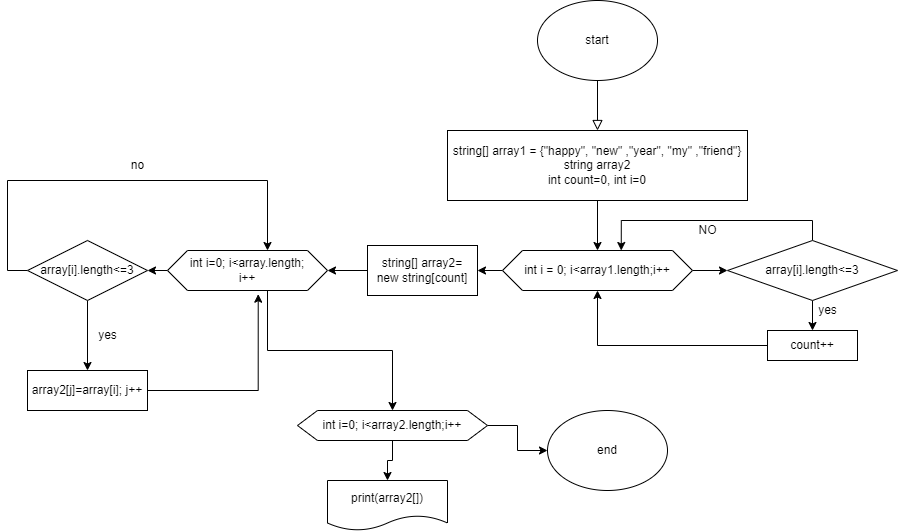

The diagram above was exported from draw.io. Its source (the exported page's mxGraphModel, read from the mxfile embedded in the PNG):
<mxGraphModel dx="2074" dy="670" grid="1" gridSize="10" guides="1" tooltips="1" connect="1" arrows="1" fold="1" page="1" pageScale="1" pageWidth="827" pageHeight="1169" math="0" shadow="0">
  <root>
    <mxCell id="WIyWlLk6GJQsqaUBKTNV-0" />
    <mxCell id="WIyWlLk6GJQsqaUBKTNV-1" parent="WIyWlLk6GJQsqaUBKTNV-0" />
    <mxCell id="WIyWlLk6GJQsqaUBKTNV-2" value="" style="rounded=0;html=1;jettySize=auto;orthogonalLoop=1;fontSize=11;endArrow=block;endFill=0;endSize=8;strokeWidth=1;shadow=0;labelBackgroundColor=none;edgeStyle=orthogonalEdgeStyle;" parent="WIyWlLk6GJQsqaUBKTNV-1" edge="1">
      <mxGeometry relative="1" as="geometry">
        <mxPoint x="220" y="120" as="sourcePoint" />
        <mxPoint x="220" y="170" as="targetPoint" />
      </mxGeometry>
    </mxCell>
    <mxCell id="8kD0TyP7jxWNcn00ZsDk-0" value="start" style="ellipse;whiteSpace=wrap;html=1;" vertex="1" parent="WIyWlLk6GJQsqaUBKTNV-1">
      <mxGeometry x="160" y="40" width="120" height="80" as="geometry" />
    </mxCell>
    <mxCell id="8kD0TyP7jxWNcn00ZsDk-16" style="edgeStyle=orthogonalEdgeStyle;rounded=0;orthogonalLoop=1;jettySize=auto;html=1;exitX=0.5;exitY=1;exitDx=0;exitDy=0;entryX=0.5;entryY=0;entryDx=0;entryDy=0;" edge="1" parent="WIyWlLk6GJQsqaUBKTNV-1" source="8kD0TyP7jxWNcn00ZsDk-1" target="8kD0TyP7jxWNcn00ZsDk-15">
      <mxGeometry relative="1" as="geometry" />
    </mxCell>
    <mxCell id="8kD0TyP7jxWNcn00ZsDk-1" value="string[] array1 = {&quot;happy&quot;, &quot;new&quot; ,&quot;year&quot;, &quot;my&quot; ,&quot;friend&quot;}&lt;br&gt;string array2&lt;br&gt;int count=0, int i=0" style="rounded=0;whiteSpace=wrap;html=1;" vertex="1" parent="WIyWlLk6GJQsqaUBKTNV-1">
      <mxGeometry x="70" y="170" width="300" height="70" as="geometry" />
    </mxCell>
    <mxCell id="8kD0TyP7jxWNcn00ZsDk-20" style="edgeStyle=orthogonalEdgeStyle;rounded=0;orthogonalLoop=1;jettySize=auto;html=1;exitX=0.5;exitY=1;exitDx=0;exitDy=0;entryX=0.5;entryY=0;entryDx=0;entryDy=0;" edge="1" parent="WIyWlLk6GJQsqaUBKTNV-1" source="8kD0TyP7jxWNcn00ZsDk-5" target="8kD0TyP7jxWNcn00ZsDk-17">
      <mxGeometry relative="1" as="geometry" />
    </mxCell>
    <mxCell id="8kD0TyP7jxWNcn00ZsDk-24" style="edgeStyle=orthogonalEdgeStyle;rounded=0;orthogonalLoop=1;jettySize=auto;html=1;exitX=0.5;exitY=0;exitDx=0;exitDy=0;entryX=0.625;entryY=0;entryDx=0;entryDy=0;" edge="1" parent="WIyWlLk6GJQsqaUBKTNV-1" source="8kD0TyP7jxWNcn00ZsDk-5" target="8kD0TyP7jxWNcn00ZsDk-15">
      <mxGeometry relative="1" as="geometry" />
    </mxCell>
    <mxCell id="8kD0TyP7jxWNcn00ZsDk-5" value="array[i].length&amp;lt;=3" style="rhombus;whiteSpace=wrap;html=1;" vertex="1" parent="WIyWlLk6GJQsqaUBKTNV-1">
      <mxGeometry x="350" y="280" width="170" height="60" as="geometry" />
    </mxCell>
    <mxCell id="8kD0TyP7jxWNcn00ZsDk-43" style="edgeStyle=orthogonalEdgeStyle;rounded=0;orthogonalLoop=1;jettySize=auto;html=1;exitX=0;exitY=0.5;exitDx=0;exitDy=0;entryX=1;entryY=0.5;entryDx=0;entryDy=0;" edge="1" parent="WIyWlLk6GJQsqaUBKTNV-1" source="8kD0TyP7jxWNcn00ZsDk-10" target="8kD0TyP7jxWNcn00ZsDk-32">
      <mxGeometry relative="1" as="geometry" />
    </mxCell>
    <mxCell id="8kD0TyP7jxWNcn00ZsDk-10" value="string[] array2=&lt;br&gt;new string[count]" style="rounded=0;whiteSpace=wrap;html=1;" vertex="1" parent="WIyWlLk6GJQsqaUBKTNV-1">
      <mxGeometry x="-10" y="285" width="110" height="50" as="geometry" />
    </mxCell>
    <mxCell id="8kD0TyP7jxWNcn00ZsDk-19" style="edgeStyle=orthogonalEdgeStyle;rounded=0;orthogonalLoop=1;jettySize=auto;html=1;exitX=1;exitY=0.5;exitDx=0;exitDy=0;entryX=0;entryY=0.5;entryDx=0;entryDy=0;" edge="1" parent="WIyWlLk6GJQsqaUBKTNV-1" source="8kD0TyP7jxWNcn00ZsDk-15" target="8kD0TyP7jxWNcn00ZsDk-5">
      <mxGeometry relative="1" as="geometry" />
    </mxCell>
    <mxCell id="8kD0TyP7jxWNcn00ZsDk-45" style="edgeStyle=orthogonalEdgeStyle;rounded=0;orthogonalLoop=1;jettySize=auto;html=1;exitX=0;exitY=0.5;exitDx=0;exitDy=0;entryX=1;entryY=0.5;entryDx=0;entryDy=0;" edge="1" parent="WIyWlLk6GJQsqaUBKTNV-1" source="8kD0TyP7jxWNcn00ZsDk-15" target="8kD0TyP7jxWNcn00ZsDk-10">
      <mxGeometry relative="1" as="geometry" />
    </mxCell>
    <mxCell id="8kD0TyP7jxWNcn00ZsDk-15" value="int i = 0; i&amp;lt;array1.length;i++" style="shape=hexagon;perimeter=hexagonPerimeter2;whiteSpace=wrap;html=1;fixedSize=1;" vertex="1" parent="WIyWlLk6GJQsqaUBKTNV-1">
      <mxGeometry x="125" y="290" width="190" height="40" as="geometry" />
    </mxCell>
    <mxCell id="8kD0TyP7jxWNcn00ZsDk-22" style="edgeStyle=orthogonalEdgeStyle;rounded=0;orthogonalLoop=1;jettySize=auto;html=1;exitX=0;exitY=0.5;exitDx=0;exitDy=0;entryX=0.5;entryY=1;entryDx=0;entryDy=0;" edge="1" parent="WIyWlLk6GJQsqaUBKTNV-1" source="8kD0TyP7jxWNcn00ZsDk-17" target="8kD0TyP7jxWNcn00ZsDk-15">
      <mxGeometry relative="1" as="geometry" />
    </mxCell>
    <mxCell id="8kD0TyP7jxWNcn00ZsDk-17" value="count++" style="rounded=0;whiteSpace=wrap;html=1;" vertex="1" parent="WIyWlLk6GJQsqaUBKTNV-1">
      <mxGeometry x="390" y="370" width="90" height="30" as="geometry" />
    </mxCell>
    <mxCell id="8kD0TyP7jxWNcn00ZsDk-21" value="yes" style="text;html=1;align=center;verticalAlign=middle;resizable=0;points=[];autosize=1;strokeColor=none;fillColor=none;" vertex="1" parent="WIyWlLk6GJQsqaUBKTNV-1">
      <mxGeometry x="430" y="335" width="40" height="30" as="geometry" />
    </mxCell>
    <mxCell id="8kD0TyP7jxWNcn00ZsDk-25" value="NO" style="text;html=1;align=center;verticalAlign=middle;resizable=0;points=[];autosize=1;strokeColor=none;fillColor=none;" vertex="1" parent="WIyWlLk6GJQsqaUBKTNV-1">
      <mxGeometry x="310" y="255" width="40" height="30" as="geometry" />
    </mxCell>
    <mxCell id="8kD0TyP7jxWNcn00ZsDk-30" style="edgeStyle=orthogonalEdgeStyle;rounded=0;orthogonalLoop=1;jettySize=auto;html=1;exitX=0.5;exitY=1;exitDx=0;exitDy=0;" edge="1" parent="WIyWlLk6GJQsqaUBKTNV-1" source="8kD0TyP7jxWNcn00ZsDk-27" target="8kD0TyP7jxWNcn00ZsDk-29">
      <mxGeometry relative="1" as="geometry" />
    </mxCell>
    <mxCell id="8kD0TyP7jxWNcn00ZsDk-35" style="edgeStyle=orthogonalEdgeStyle;rounded=0;orthogonalLoop=1;jettySize=auto;html=1;exitX=0;exitY=0.5;exitDx=0;exitDy=0;entryX=0.625;entryY=0;entryDx=0;entryDy=0;" edge="1" parent="WIyWlLk6GJQsqaUBKTNV-1" source="8kD0TyP7jxWNcn00ZsDk-27" target="8kD0TyP7jxWNcn00ZsDk-32">
      <mxGeometry relative="1" as="geometry">
        <mxPoint x="-120" y="280" as="targetPoint" />
        <Array as="points">
          <mxPoint x="-370" y="310" />
          <mxPoint x="-370" y="220" />
          <mxPoint x="-110" y="220" />
        </Array>
      </mxGeometry>
    </mxCell>
    <mxCell id="8kD0TyP7jxWNcn00ZsDk-27" value="array[i].length&amp;lt;=3" style="rhombus;whiteSpace=wrap;html=1;" vertex="1" parent="WIyWlLk6GJQsqaUBKTNV-1">
      <mxGeometry x="-350" y="280" width="120" height="60" as="geometry" />
    </mxCell>
    <mxCell id="8kD0TyP7jxWNcn00ZsDk-37" style="edgeStyle=orthogonalEdgeStyle;rounded=0;orthogonalLoop=1;jettySize=auto;html=1;exitX=1;exitY=0.5;exitDx=0;exitDy=0;entryX=0.567;entryY=1.092;entryDx=0;entryDy=0;entryPerimeter=0;" edge="1" parent="WIyWlLk6GJQsqaUBKTNV-1" source="8kD0TyP7jxWNcn00ZsDk-29" target="8kD0TyP7jxWNcn00ZsDk-32">
      <mxGeometry relative="1" as="geometry">
        <Array as="points">
          <mxPoint x="-119" y="430" />
        </Array>
      </mxGeometry>
    </mxCell>
    <mxCell id="8kD0TyP7jxWNcn00ZsDk-29" value="array2[j]=array[i]; j++" style="rounded=0;whiteSpace=wrap;html=1;" vertex="1" parent="WIyWlLk6GJQsqaUBKTNV-1">
      <mxGeometry x="-350" y="410" width="120" height="40" as="geometry" />
    </mxCell>
    <mxCell id="8kD0TyP7jxWNcn00ZsDk-31" value="yes" style="text;html=1;align=center;verticalAlign=middle;resizable=0;points=[];autosize=1;strokeColor=none;fillColor=none;" vertex="1" parent="WIyWlLk6GJQsqaUBKTNV-1">
      <mxGeometry x="-290" y="360" width="40" height="30" as="geometry" />
    </mxCell>
    <mxCell id="8kD0TyP7jxWNcn00ZsDk-34" style="edgeStyle=orthogonalEdgeStyle;rounded=0;orthogonalLoop=1;jettySize=auto;html=1;exitX=0;exitY=0.5;exitDx=0;exitDy=0;entryX=1;entryY=0.5;entryDx=0;entryDy=0;" edge="1" parent="WIyWlLk6GJQsqaUBKTNV-1" source="8kD0TyP7jxWNcn00ZsDk-32" target="8kD0TyP7jxWNcn00ZsDk-27">
      <mxGeometry relative="1" as="geometry" />
    </mxCell>
    <mxCell id="8kD0TyP7jxWNcn00ZsDk-44" style="edgeStyle=orthogonalEdgeStyle;rounded=0;orthogonalLoop=1;jettySize=auto;html=1;exitX=0.625;exitY=1;exitDx=0;exitDy=0;entryX=0.5;entryY=0;entryDx=0;entryDy=0;" edge="1" parent="WIyWlLk6GJQsqaUBKTNV-1" source="8kD0TyP7jxWNcn00ZsDk-32" target="8kD0TyP7jxWNcn00ZsDk-38">
      <mxGeometry relative="1" as="geometry" />
    </mxCell>
    <mxCell id="8kD0TyP7jxWNcn00ZsDk-32" value="int i=0; i&amp;lt;array.length;&lt;br&gt;i++" style="shape=hexagon;perimeter=hexagonPerimeter2;whiteSpace=wrap;html=1;fixedSize=1;" vertex="1" parent="WIyWlLk6GJQsqaUBKTNV-1">
      <mxGeometry x="-210" y="290" width="160" height="40" as="geometry" />
    </mxCell>
    <mxCell id="8kD0TyP7jxWNcn00ZsDk-36" value="no" style="text;html=1;align=center;verticalAlign=middle;resizable=0;points=[];autosize=1;strokeColor=none;fillColor=none;" vertex="1" parent="WIyWlLk6GJQsqaUBKTNV-1">
      <mxGeometry x="-260" y="190" width="40" height="30" as="geometry" />
    </mxCell>
    <mxCell id="8kD0TyP7jxWNcn00ZsDk-40" style="edgeStyle=orthogonalEdgeStyle;rounded=0;orthogonalLoop=1;jettySize=auto;html=1;exitX=0.5;exitY=1;exitDx=0;exitDy=0;" edge="1" parent="WIyWlLk6GJQsqaUBKTNV-1" source="8kD0TyP7jxWNcn00ZsDk-38" target="8kD0TyP7jxWNcn00ZsDk-39">
      <mxGeometry relative="1" as="geometry" />
    </mxCell>
    <mxCell id="8kD0TyP7jxWNcn00ZsDk-42" style="edgeStyle=orthogonalEdgeStyle;rounded=0;orthogonalLoop=1;jettySize=auto;html=1;exitX=1;exitY=0.5;exitDx=0;exitDy=0;" edge="1" parent="WIyWlLk6GJQsqaUBKTNV-1" source="8kD0TyP7jxWNcn00ZsDk-38" target="8kD0TyP7jxWNcn00ZsDk-41">
      <mxGeometry relative="1" as="geometry" />
    </mxCell>
    <mxCell id="8kD0TyP7jxWNcn00ZsDk-38" value="int i=0; i&amp;lt;array2.length;i++" style="shape=hexagon;perimeter=hexagonPerimeter2;whiteSpace=wrap;html=1;fixedSize=1;" vertex="1" parent="WIyWlLk6GJQsqaUBKTNV-1">
      <mxGeometry x="-80" y="450" width="190" height="30" as="geometry" />
    </mxCell>
    <mxCell id="8kD0TyP7jxWNcn00ZsDk-39" value="print(array2[])" style="shape=document;whiteSpace=wrap;html=1;boundedLbl=1;" vertex="1" parent="WIyWlLk6GJQsqaUBKTNV-1">
      <mxGeometry x="-50" y="520" width="120" height="50" as="geometry" />
    </mxCell>
    <mxCell id="8kD0TyP7jxWNcn00ZsDk-41" value="end" style="ellipse;whiteSpace=wrap;html=1;" vertex="1" parent="WIyWlLk6GJQsqaUBKTNV-1">
      <mxGeometry x="170" y="450" width="120" height="80" as="geometry" />
    </mxCell>
  </root>
</mxGraphModel>